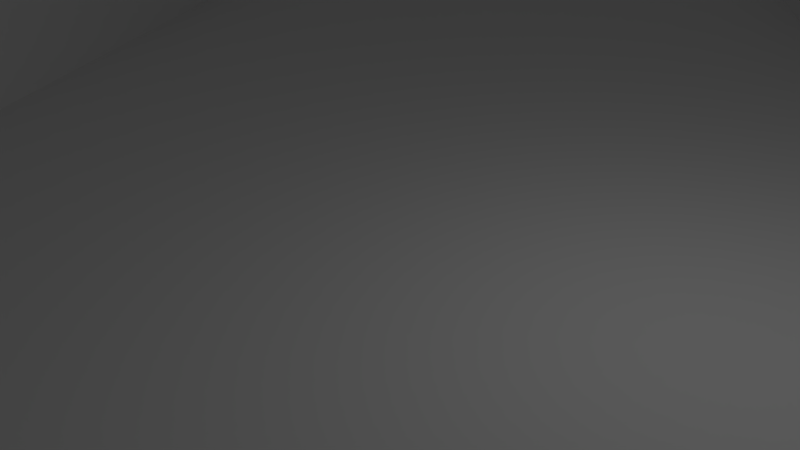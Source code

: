 # Source: Level2.blend  (saved by Blender 2.71.0; exported with 4.5.12 LTS)
import bpy
from mathutils import Matrix  # noqa: F401  (used for matrix-valued properties, if any)

bpy.ops.wm.read_factory_settings(use_empty=True)
scene = bpy.context.scene
scene.name = 'Scene'

# ---- collections
col_collection_1 = bpy.data.collections.new('Collection 1'); scene.collection.children.link(col_collection_1)
col_collection_2 = bpy.data.collections.new('Collection 2'); scene.collection.children.link(col_collection_2)
col_collection_2.hide_render = True
col_collection_2.hide_viewport = True

# ---- world
world_world = bpy.data.worlds.new('World'); scene.world = world_world
world_world.color = (0.05088, 0.05088, 0.05088)
world_world.use_sun_shadow = False
world_world.sun_shadow_jitter_overblur = 0.0
world_world.cycles.sampling_method = 'MANUAL'
world_world.cycles.sample_map_resolution = 256

# ---- cameras
cam_camera = bpy.data.cameras.new('Camera')
cam_camera.clip_end = 100.0
cam_camera.lens = 35.0
cam_camera.sensor_width = 32.0
cam_camera.sensor_height = 18.0
cam_camera.ortho_scale = 7.314
cam_camera.dof.focus_distance = 0.0
cam_camera.dof.aperture_fstop = 128.0

# ---- lights
light_lamp = bpy.data.lights.new('Lamp', 'POINT')
light_lamp.transmission_factor = 0.0
light_lamp.cutoff_distance = 30.0
light_lamp.energy = 100.0
light_lamp.shadow_buffer_clip_start = 1.001
light_lamp.shadow_soft_size = 0.1
light_lamp.shadow_maximum_resolution = 0.006
light_lamp.use_absolute_resolution = True
light_lamp.cycles.use_multiple_importance_sampling = False

# ---- meshes
me_plane = bpy.data.meshes.new('Plane')
me_plane.from_pydata([(8.797, 0.5971, 0.0), (-20.28, 36.28, 0.0), (-48.23, 70.65, 0.0), (-58.35, 118.8, 0.0), (-43.3, 160.9, 0.0), (-2.076, 181.1, 0.0), (43.48, 184.8, 0.0), (92.33, 170.4, 0.0), (138.7, 139.4, 0.0), (158.5, 101.5, 0.0), (162.8, 59.05, 0.0), (163.0, 25.45, 1.908), (167.4, -66.37, 0.0), (167.8, -108.7, 0.0), (163.0, 8.797, 6.017), (168.8, -174.4, 0.0), (156.1, -272.7, 0.0), (115.6, -327.0, 0.0), (49.93, -330.1, 0.0), (-11.62, -265.0, 0.0), (-75.73, -192.1, 0.0), (-163.9, -182.9, 0.0), (-230.1, -225.5, 0.0), (-258.8, -300.4, 0.0), (-249.6, -369.6, 0.0), (-189.1, -410.1, 0.0), (-114.7, -389.6, 0.0), (-58.8, -332.7, 11.7), (-8.538, -282.9, 23.4), (37.11, -240.9, 11.7), (66.34, -189.1, 0.0), (59.16, -110.6, 0.0), (31.5, -43.88, 0.0), (1.666, -3.006, 0.0), (15.93, 4.2, 0.0), (-4.709, 20.45, 0.0), (20.71, -21.46, 0.0), (-35.57, 51.78, 0.0), (-13.72, 40.82, 0.0), (-26.83, 31.75, 0.0), (-56.44, 92.97, 0.0), (-41.25, 74.11, 0.0), (-55.21, 67.19, 0.0), (-53.97, 143.1, 0.0), (-50.78, 118.2, 0.0), (-65.92, 119.5, 0.0), (-26.09, 173.1, 0.0), (-37.68, 155.8, 0.0), (-48.92, 165.9, 0.0), (23.02, 184.9, 0.0), (0.05634, 173.6, 0.0), (-4.208, 188.6, 0.0), (64.76, 180.1, 0.0), (42.68, 176.9, 0.0), (44.27, 192.7, 0.0), (119.3, 156.4, 0.0), (89.0, 163.2, 0.0), (95.66, 177.5, 0.0), (151.5, 120.7, 0.0), (132.8, 134.4, 0.0), (144.6, 144.4, 0.0), (161.6, 81.21, 0.0), (150.9, 99.32, 0.0), (166.1, 103.7, 0.0), (163.0, 39.11, 0.4769), (154.8, 58.51, 0.0), (170.8, 59.59, 0.0), (166.7, -37.83, 0.0), (155.0, 25.25, 1.908), (163.0, 16.03, 3.889), (167.8, -95.9, 0.0), (147.2, -66.76, 0.0), (187.5, -65.98, 0.0), (167.9, -129.9, 0.0), (154.3, -108.8, 0.0), (181.2, -108.7, 0.0), (171.0, 25.65, 1.908), (163.0, 2.655, 8.218), (155.0, 8.596, 6.017), (171.0, 8.999, 6.017), (166.2, -227.1, 0.0), (160.8, -173.8, 0.0), (176.7, -175.0, 0.0), (139.0, -307.3, 0.0), (149.2, -269.4, 0.0), (163.0, -275.9, 0.0), (85.83, -334.0, 0.0), (112.2, -320.4, 0.0), (119.0, -333.7, 0.0), (15.05, -309.2, 0.0), (52.14, -323.1, 0.0), (47.72, -337.1, 0.0), (-38.93, -218.8, 0.0), (-6.176, -259.1, 0.0), (-17.06, -270.8, 0.0), (-118.6, -181.4, 0.0), (-72.45, -185.4, 0.0), (-79.01, -198.9, 0.0), (-203.8, -197.4, 0.0), (-165.8, -175.7, 0.0), (-162.1, -190.2, 0.0), (-247.0, -261.6, 0.0), (-236.1, -220.8, 0.0), (-224.1, -230.2, 0.0), (-261.1, -337.7, 0.0), (-266.5, -299.6, 0.0), (-251.2, -301.1, 0.0), (-225.2, -394.4, 0.0), (-255.9, -373.5, 0.0), (-243.3, -365.7, 0.0), (-149.5, -410.6, 0.0), (-190.4, -417.2, 0.0), (-187.7, -403.0, 0.0), (-84.57, -359.5, 2.925), (-110.8, -396.3, 0.0), (-118.6, -383.0, 0.0), (-34.44, -307.7, 20.47), (-53.12, -338.3, 11.7), (-64.48, -327.0, 11.7), (16.21, -260.1, 20.47), (-3.012, -288.7, 23.4), (-14.06, -277.1, 23.4), (53.91, -219.2, 2.925), (43.21, -245.9, 11.7), (31.01, -235.8, 11.7), (69.68, -152.3, 0.0), (73.73, -191.0, 0.0), (58.96, -187.1, 0.0), (43.53, -71.87, 0.0), (66.88, -109.0, 0.0), (51.45, -112.2, 0.0), (38.88, -40.79, 0.0), (24.12, -46.97, 0.0), (2.185, 24.47, 0.0), (-11.6, 16.43, 0.0), (13.42, -24.75, 0.0), (28.0, -18.17, 0.0), (-29.1, 56.33, 0.0), (-42.03, 47.24, 0.0), (-48.91, 94.58, 0.0), (-63.97, 91.36, 0.0), (-46.99, 140.1, 0.0), (-60.94, 146.2, 0.0), (-22.21, 166.5, 0.0), (-29.97, 179.8, 0.0), (23.54, 177.1, 0.0), (22.5, 192.7, 0.0), (62.75, 172.5, 0.0), (66.77, 187.8, 0.0), (114.6, 150.2, 0.0), (123.9, 162.7, 0.0), (144.5, 117.1, 0.0), (158.5, 124.2, 0.0), (153.8, 80.09, 0.0), (169.5, 82.33, 0.0), (155.0, 38.82, 0.4769), (171.0, 39.39, 0.4769), (151.2, -39.68, 0.0), (182.6, -38.75, 0.0), (149.9, -96.03, 0.0), (185.6, -95.78, 0.0), (158.6, -129.8, 0.0), (177.3, -130.0, 0.0), (155.0, 15.83, 3.889), (171.0, 16.23, 3.889), (157.0, 4.039, 7.667), (169.0, 4.341, 7.667), (158.5, -225.5, 0.0), (173.9, -228.6, 0.0), (133.5, -302.2, 0.0), (144.6, -312.4, 0.0), (85.14, -326.6, 0.0), (86.53, -341.4, 0.0), (19.57, -303.0, 0.0), (10.54, -315.5, 0.0), (-33.91, -212.8, 0.0), (-43.94, -224.8, 0.0), (-117.8, -173.9, 0.0), (-119.4, -188.9, 0.0), (-208.1, -191.1, 0.0), (-199.6, -203.7, 0.0), (-254.2, -258.8, 0.0), (-239.9, -264.5, 0.0), (-268.6, -339.1, 0.0), (-253.7, -336.2, 0.0), (-229.5, -400.3, 0.0), (-220.9, -388.4, 0.0), (-147.8, -417.9, 0.0), (-151.1, -403.3, 0.0), (-79.32, -365.4, 2.925), (-89.83, -353.6, 2.925), (-28.82, -313.4, 20.47), (-40.06, -302.0, 20.47), (21.83, -265.8, 20.47), (10.59, -254.5, 20.47), (60.67, -223.1, 2.925), (47.14, -215.3, 2.925), (77.45, -152.2, 0.0), (61.91, -152.4, 0.0), (51.02, -69.21, 0.0), (36.03, -74.52, 0.0), (1.666, -3.006, 2.0), (15.93, 4.2, 2.0), (-13.72, 40.82, 2.0), (-26.83, 31.75, 2.0), (-41.25, 74.11, 2.0), (-55.21, 67.19, 2.0), (-50.78, 118.2, 2.0), (-65.92, 119.5, 2.0), (-37.68, 155.8, 2.0), (-48.92, 165.9, 2.0), (0.05634, 173.6, 2.0), (-4.208, 188.6, 2.0), (42.68, 176.9, 2.0), (44.27, 192.7, 2.0), (89.0, 163.2, 2.0), (95.66, 177.5, 2.0), (132.8, 134.4, 2.0), (144.6, 144.4, 2.0), (150.9, 99.32, 2.0), (166.1, 103.7, 2.0), (154.8, 58.51, 2.0), (170.8, 59.59, 2.0), (155.0, 25.25, 3.908), (147.2, -66.76, 2.0), (187.5, -65.98, 2.0), (154.3, -108.8, 2.0), (181.2, -108.7, 2.0), (171.0, 25.65, 3.908), (155.0, 8.596, 8.017), (171.0, 8.999, 8.017), (160.8, -173.8, 2.0), (176.7, -175.0, 2.0), (149.2, -269.4, 2.0), (163.0, -275.9, 2.0), (112.2, -320.4, 2.0), (119.0, -333.7, 2.0), (52.14, -323.1, 2.0), (47.72, -337.1, 2.0), (-6.176, -259.1, 2.0), (-17.06, -270.8, 2.0), (-72.45, -185.4, 2.0), (-79.01, -198.9, 2.0), (-165.8, -175.7, 2.0), (-162.1, -190.2, 2.0), (-236.1, -220.8, 2.0), (-224.1, -230.2, 2.0), (-266.5, -299.6, 2.0), (-251.2, -301.1, 2.0), (-255.9, -373.5, 2.0), (-243.3, -365.7, 2.0), (-190.4, -417.2, 2.0), (-187.7, -403.0, 2.0), (-110.8, -396.3, 2.0), (-118.6, -383.0, 2.0), (-53.12, -338.3, 13.7), (-64.48, -327.0, 13.7), (-3.012, -288.7, 25.4), (-14.06, -277.1, 25.4), (43.21, -245.9, 13.7), (31.01, -235.8, 13.7), (73.73, -191.0, 2.0), (58.96, -187.1, 2.0), (66.88, -109.0, 2.0), (51.45, -112.2, 2.0), (38.88, -40.79, 2.0), (24.12, -46.97, 2.0), (2.185, 24.47, 2.0), (-11.6, 16.43, 2.0), (13.42, -24.75, 2.0), (28.0, -18.17, 2.0), (-29.1, 56.33, 2.0), (-42.03, 47.24, 2.0), (-48.91, 94.58, 2.0), (-63.97, 91.36, 2.0), (-46.99, 140.1, 2.0), (-60.94, 146.2, 2.0), (-22.21, 166.5, 2.0), (-29.97, 179.8, 2.0), (23.54, 177.1, 2.0), (22.5, 192.7, 2.0), (62.75, 172.5, 2.0), (66.77, 187.8, 2.0), (114.6, 150.2, 2.0), (123.9, 162.7, 2.0), (144.5, 117.1, 2.0), (158.5, 124.2, 2.0), (153.8, 80.09, 2.0), (169.5, 82.33, 2.0), (155.0, 38.82, 2.477), (171.0, 39.39, 2.477), (151.2, -39.68, 2.0), (182.6, -38.75, 2.0), (149.9, -96.03, 2.0), (185.6, -95.78, 2.0), (158.6, -129.8, 2.0), (177.3, -130.0, 2.0), (155.0, 15.83, 5.889), (171.0, 16.23, 5.889), (157.0, 4.039, 9.667), (169.0, 4.341, 9.667), (158.5, -225.5, 2.0), (173.9, -228.6, 2.0), (133.5, -302.2, 2.0), (144.6, -312.4, 2.0), (85.14, -326.6, 2.0), (86.53, -341.4, 2.0), (19.57, -303.0, 2.0), (10.54, -315.5, 2.0), (-33.91, -212.8, 2.0), (-43.94, -224.8, 2.0), (-117.8, -173.9, 2.0), (-119.4, -188.9, 2.0), (-208.1, -191.1, 2.0), (-199.6, -203.7, 2.0), (-254.2, -258.8, 2.0), (-239.9, -264.5, 2.0), (-268.6, -339.1, 2.0), (-253.7, -336.2, 2.0), (-229.5, -400.3, 2.0), (-220.9, -388.4, 2.0), (-147.8, -417.9, 2.0), (-151.1, -403.3, 2.0), (-79.32, -365.4, 4.925), (-89.83, -353.6, 4.925), (-28.82, -313.4, 22.47), (-40.06, -302.0, 22.47), (21.83, -265.8, 22.47), (10.59, -254.5, 22.47), (60.67, -223.1, 4.925), (47.14, -215.3, 4.925), (77.45, -152.2, 2.0), (61.91, -152.4, 2.0), (51.02, -69.21, 2.0), (36.03, -74.52, 2.0), (166.7, -37.83, 2.0)], [], [(0, 36, 136, 34), (0, 34, 133, 35), (0, 35, 134, 33), (0, 33, 135, 36), (1, 35, 133, 38), (1, 38, 137, 37), (1, 37, 138, 39), (1, 39, 134, 35), (2, 37, 137, 41), (2, 41, 139, 40), (2, 40, 140, 42), (2, 42, 138, 37), (3, 40, 139, 44), (3, 44, 141, 43), (3, 43, 142, 45), (3, 45, 140, 40), (4, 43, 141, 47), (4, 47, 143, 46), (4, 46, 144, 48), (4, 48, 142, 43), (5, 46, 143, 50), (5, 50, 145, 49), (5, 49, 146, 51), (5, 51, 144, 46), (6, 49, 145, 53), (6, 53, 147, 52), (6, 52, 148, 54), (6, 54, 146, 49), (7, 52, 147, 56), (7, 56, 149, 55), (7, 55, 150, 57), (7, 57, 148, 52), (8, 55, 149, 59), (8, 59, 151, 58), (8, 58, 152, 60), (8, 60, 150, 55), (9, 58, 151, 62), (9, 62, 153, 61), (9, 61, 154, 63), (9, 63, 152, 58), (10, 61, 153, 65), (10, 65, 155, 64), (10, 64, 156, 66), (10, 66, 154, 61), (11, 64, 155, 68), (11, 68, 163, 69), (11, 69, 164, 76), (11, 76, 156, 64), (12, 67, 157, 71), (12, 71, 159, 70), (12, 70, 160, 72), (12, 72, 158, 67), (13, 70, 159, 74), (13, 74, 161, 73), (13, 73, 162, 75), (13, 75, 160, 70), (14, 69, 163, 78), (14, 78, 165, 77), (14, 77, 166, 79), (14, 79, 164, 69), (15, 73, 161, 81), (15, 81, 167, 80), (15, 80, 168, 82), (15, 82, 162, 73), (16, 80, 167, 84), (16, 84, 169, 83), (16, 83, 170, 85), (16, 85, 168, 80), (17, 83, 169, 87), (17, 87, 171, 86), (17, 86, 172, 88), (17, 88, 170, 83), (18, 86, 171, 90), (18, 90, 173, 89), (18, 89, 174, 91), (18, 91, 172, 86), (19, 89, 173, 93), (19, 93, 175, 92), (19, 92, 176, 94), (19, 94, 174, 89), (20, 92, 175, 96), (20, 96, 177, 95), (20, 95, 178, 97), (20, 97, 176, 92), (21, 95, 177, 99), (21, 99, 179, 98), (21, 98, 180, 100), (21, 100, 178, 95), (22, 98, 179, 102), (22, 102, 181, 101), (22, 101, 182, 103), (22, 103, 180, 98), (23, 101, 181, 105), (23, 105, 183, 104), (23, 104, 184, 106), (23, 106, 182, 101), (24, 104, 183, 108), (24, 108, 185, 107), (24, 107, 186, 109), (24, 109, 184, 104), (25, 107, 185, 111), (25, 111, 187, 110), (25, 110, 188, 112), (25, 112, 186, 107), (26, 110, 187, 114), (26, 114, 189, 113), (26, 113, 190, 115), (26, 115, 188, 110), (27, 113, 189, 117), (27, 117, 191, 116), (27, 116, 192, 118), (27, 118, 190, 113), (28, 116, 191, 120), (28, 120, 193, 119), (28, 119, 194, 121), (28, 121, 192, 116), (29, 119, 193, 123), (29, 123, 195, 122), (29, 122, 196, 124), (29, 124, 194, 119), (30, 122, 195, 126), (30, 126, 197, 125), (30, 125, 198, 127), (30, 127, 196, 122), (31, 125, 197, 129), (31, 129, 199, 128), (31, 128, 200, 130), (31, 130, 198, 125), (32, 36, 135, 132), (32, 132, 200, 128), (32, 128, 199, 131), (32, 131, 136, 36), (194, 124, 260, 328), (148, 57, 216, 282), (90, 171, 305, 237), (117, 189, 323, 255), (169, 84, 233, 303), (50, 143, 277, 211), (136, 131, 265, 270), (97, 178, 312, 242), (187, 111, 251, 321), (141, 44, 207, 275), (124, 196, 330, 260), (172, 91, 238, 306), (57, 150, 284, 216), (159, 71, 224, 293), (190, 118, 256, 324), (84, 167, 301, 233), (144, 51, 212, 278), (131, 199, 333, 265), (111, 185, 319, 251), (165, 78, 229, 299), (44, 139, 273, 207), (91, 174, 308, 238), (183, 105, 247, 317), (71, 157, 291, 224), (137, 38, 203, 271), (118, 192, 326, 256), (168, 85, 234, 302), (51, 146, 280, 212), (132, 135, 269, 266), (155, 65, 221, 289), (186, 112, 252, 320), (78, 163, 297, 229), (140, 45, 208, 274), (38, 133, 267, 203), (105, 181, 315, 247), (158, 72, 225, 292), (85, 170, 304, 234), (200, 132, 266, 334), (179, 99, 243, 313), (65, 153, 287, 221), (112, 188, 322, 252), (164, 79, 230, 298), (45, 142, 276, 208), (197, 126, 261, 331), (151, 59, 217, 285), (182, 106, 248, 316), (72, 160, 294, 225), (134, 39, 204, 268), (99, 177, 311, 243), (154, 66, 222, 288), (79, 166, 300, 230), (126, 195, 329, 261), (175, 93, 239, 309), (59, 149, 283, 217), (106, 184, 318, 248), (39, 138, 272, 204), (193, 120, 257, 327), (147, 53, 213, 281), (178, 100, 244, 312), (66, 156, 290, 222), (135, 33, 201, 269), (196, 127, 262, 330), (93, 173, 307, 239), (150, 60, 218, 284), (120, 191, 325, 257), (171, 87, 235, 305), (53, 145, 279, 213), (100, 180, 314, 244), (33, 134, 268, 201), (189, 114, 253, 323), (143, 47, 209, 277), (127, 198, 332, 262), (174, 94, 240, 308), (60, 152, 286, 218), (161, 74, 226, 295), (192, 121, 258, 326), (87, 169, 303, 235), (146, 54, 214, 280), (133, 34, 202, 267), (114, 187, 321, 253), (167, 81, 231, 301), (47, 141, 275, 209), (94, 176, 310, 240), (185, 108, 249, 319), (74, 159, 293, 226), (139, 41, 205, 273), (121, 194, 328, 258), (170, 88, 236, 304), (54, 148, 282, 214), (163, 68, 223, 297), (34, 136, 270, 202), (188, 115, 254, 322), (81, 161, 295, 231), (142, 48, 210, 276), (108, 183, 317, 249), (160, 75, 227, 294), (41, 137, 271, 205), (88, 172, 306, 236), (181, 102, 245, 315), (68, 155, 289, 223), (115, 190, 324, 254), (162, 82, 232, 296), (48, 144, 278, 210), (199, 129, 263, 333), (153, 62, 219, 287), (75, 162, 296, 227), (138, 42, 206, 272), (184, 109, 250, 318), (102, 179, 313, 245), (82, 168, 302, 232), (129, 197, 331, 263), (177, 96, 241, 311), (62, 151, 285, 219), (109, 186, 320, 250), (156, 76, 228, 290), (42, 140, 274, 206), (195, 123, 259, 329), (149, 56, 215, 283), (180, 103, 246, 314), (198, 130, 264, 332), (96, 175, 309, 241), (152, 63, 220, 286), (76, 164, 298, 228), (123, 193, 327, 259), (173, 90, 237, 307), (56, 147, 281, 215), (103, 182, 316, 246), (191, 117, 255, 325), (145, 50, 211, 279), (130, 200, 334, 264), (176, 97, 242, 310), (63, 154, 288, 220), (67, 335, 291, 157), (67, 158, 292, 335)])
me_plane.polygons.foreach_set('use_smooth', [True] * 266)
me_plane.use_remesh_preserve_volume = False
me_plane.use_remesh_preserve_attributes = False
me_plane.use_mirror_vertex_groups = False
me_plane.update()
me_plane_001 = bpy.data.meshes.new('Plane.001')
me_plane_001.from_pydata([(162.8, 59.05, 0.0), (163.0, 25.45, 1.908), (163.0, 8.797, 6.017), (-114.7, -389.6, 0.0), (-58.8, -332.7, 11.7), (-8.538, -282.9, 23.4), (37.11, -240.9, 11.7), (66.34, -189.1, 0.0), (1.666, -3.006, 0.0), (15.93, 4.2, 0.0), (-13.72, 40.82, 0.0), (-26.83, 31.75, 0.0), (-41.25, 74.11, 0.0), (-55.21, 67.19, 0.0), (-50.78, 118.2, 0.0), (-65.92, 119.5, 0.0), (-37.68, 155.8, 0.0), (-48.92, 165.9, 0.0), (0.05634, 173.6, 0.0), (-4.208, 188.6, 0.0), (42.68, 176.9, 0.0), (44.27, 192.7, 0.0), (89.0, 163.2, 0.0), (95.66, 177.5, 0.0), (132.8, 134.4, 0.0), (144.6, 144.4, 0.0), (161.6, 81.21, 0.0), (150.9, 99.32, 0.0), (166.1, 103.7, 0.0), (163.0, 39.11, 0.4769), (154.8, 58.51, 0.0), (170.8, 59.59, 0.0), (166.7, -37.83, 0.0), (155.0, 25.25, 1.908), (163.0, 16.03, 3.889), (147.2, -66.76, 0.0), (187.5, -65.98, 0.0), (154.3, -108.8, 0.0), (181.2, -108.7, 0.0), (171.0, 25.65, 1.908), (163.0, 2.655, 8.218), (155.0, 8.596, 6.017), (171.0, 8.999, 6.017), (160.8, -173.8, 0.0), (176.7, -175.0, 0.0), (149.2, -269.4, 0.0), (163.0, -275.9, 0.0), (112.2, -320.4, 0.0), (119.0, -333.7, 0.0), (52.14, -323.1, 0.0), (47.72, -337.1, 0.0), (-6.176, -259.1, 0.0), (-17.06, -270.8, 0.0), (-72.45, -185.4, 0.0), (-79.01, -198.9, 0.0), (-165.8, -175.7, 0.0), (-162.1, -190.2, 0.0), (-236.1, -220.8, 0.0), (-224.1, -230.2, 0.0), (-266.5, -299.6, 0.0), (-251.2, -301.1, 0.0), (-255.9, -373.5, 0.0), (-243.3, -365.7, 0.0), (-149.5, -410.6, 0.0), (-190.4, -417.2, 0.0), (-187.7, -403.0, 0.0), (-84.57, -359.5, 2.925), (-110.8, -396.3, 0.0), (-118.6, -383.0, 0.0), (-34.44, -307.7, 20.47), (-53.12, -338.3, 11.7), (-64.48, -327.0, 11.7), (16.21, -260.1, 20.47), (-3.012, -288.7, 23.4), (-14.06, -277.1, 23.4), (53.91, -219.2, 2.925), (43.21, -245.9, 11.7), (31.01, -235.8, 11.7), (69.68, -152.3, 0.0), (73.73, -191.0, 0.0), (58.96, -187.1, 0.0), (66.88, -109.0, 0.0), (51.45, -112.2, 0.0), (38.88, -40.79, 0.0), (24.12, -46.97, 0.0), (2.185, 24.47, 0.0), (-11.6, 16.43, 0.0), (13.42, -24.75, 0.0), (28.0, -18.17, 0.0), (-29.1, 56.33, 0.0), (-42.03, 47.24, 0.0), (-48.91, 94.58, 0.0), (-63.97, 91.36, 0.0), (-46.99, 140.1, 0.0), (-60.94, 146.2, 0.0), (-22.21, 166.5, 0.0), (-29.97, 179.8, 0.0), (23.54, 177.1, 0.0), (22.5, 192.7, 0.0), (62.75, 172.5, 0.0), (66.77, 187.8, 0.0), (114.6, 150.2, 0.0), (123.9, 162.7, 0.0), (144.5, 117.1, 0.0), (158.5, 124.2, 0.0), (153.8, 80.09, 0.0), (169.5, 82.33, 0.0), (155.0, 38.82, 0.4769), (171.0, 39.39, 0.4769), (151.2, -39.68, 0.0), (182.6, -38.75, 0.0), (149.9, -96.03, 0.0), (185.6, -95.78, 0.0), (158.6, -129.8, 0.0), (177.3, -130.0, 0.0), (155.0, 15.83, 3.889), (171.0, 16.23, 3.889), (157.0, 4.039, 7.667), (169.0, 4.341, 7.667), (158.5, -225.5, 0.0), (173.9, -228.6, 0.0), (133.5, -302.2, 0.0), (144.6, -312.4, 0.0), (85.14, -326.6, 0.0), (86.53, -341.4, 0.0), (19.57, -303.0, 0.0), (10.54, -315.5, 0.0), (-33.91, -212.8, 0.0), (-43.94, -224.8, 0.0), (-117.8, -173.9, 0.0), (-119.4, -188.9, 0.0), (-208.1, -191.1, 0.0), (-199.6, -203.7, 0.0), (-254.2, -258.8, 0.0), (-239.9, -264.5, 0.0), (-268.6, -339.1, 0.0), (-253.7, -336.2, 0.0), (-229.5, -400.3, 0.0), (-220.9, -388.4, 0.0), (-147.8, -417.9, 0.0), (-151.1, -403.3, 0.0), (-79.32, -365.4, 2.925), (-89.83, -353.6, 2.925), (-28.82, -313.4, 20.47), (-40.06, -302.0, 20.47), (21.83, -265.8, 20.47), (10.59, -254.5, 20.47), (60.67, -223.1, 2.925), (47.14, -215.3, 2.925), (77.45, -152.2, 0.0), (61.91, -152.4, 0.0), (51.02, -69.21, 0.0), (36.03, -74.52, 0.0), (1.666, -3.006, 2.0), (15.93, 4.2, 2.0), (-13.72, 40.82, 2.0), (-26.83, 31.75, 2.0), (-41.25, 74.11, 2.0), (-55.21, 67.19, 2.0), (-50.78, 118.2, 2.0), (-65.92, 119.5, 2.0), (-37.68, 155.8, 2.0), (-48.92, 165.9, 2.0), (0.05634, 173.6, 2.0), (-4.208, 188.6, 2.0), (42.68, 176.9, 2.0), (44.27, 192.7, 2.0), (89.0, 163.2, 2.0), (95.66, 177.5, 2.0), (132.8, 134.4, 2.0), (144.6, 144.4, 2.0), (150.9, 99.32, 2.0), (166.1, 103.7, 2.0), (154.8, 58.51, 2.0), (170.8, 59.59, 2.0), (155.0, 25.25, 3.908), (147.2, -66.76, 2.0), (187.5, -65.98, 2.0), (154.3, -108.8, 2.0), (181.2, -108.7, 2.0), (171.0, 25.65, 3.908), (155.0, 8.596, 8.017), (171.0, 8.999, 8.017), (160.8, -173.8, 2.0), (176.7, -175.0, 2.0), (149.2, -269.4, 2.0), (163.0, -275.9, 2.0), (112.2, -320.4, 2.0), (119.0, -333.7, 2.0), (52.14, -323.1, 2.0), (47.72, -337.1, 2.0), (-6.176, -259.1, 2.0), (-17.06, -270.8, 2.0), (-72.45, -185.4, 2.0), (-79.01, -198.9, 2.0), (-165.8, -175.7, 2.0), (-162.1, -190.2, 2.0), (-236.1, -220.8, 2.0), (-224.1, -230.2, 2.0), (-266.5, -299.6, 2.0), (-251.2, -301.1, 2.0), (-255.9, -373.5, 2.0), (-243.3, -365.7, 2.0), (-190.4, -417.2, 2.0), (-187.7, -403.0, 2.0), (-110.8, -396.3, 2.0), (-118.6, -383.0, 2.0), (-53.12, -338.3, 13.7), (-64.48, -327.0, 13.7), (-3.012, -288.7, 25.4), (-14.06, -277.1, 25.4), (43.21, -245.9, 13.7), (31.01, -235.8, 13.7), (73.73, -191.0, 2.0), (58.96, -187.1, 2.0), (66.88, -109.0, 2.0), (51.45, -112.2, 2.0), (38.88, -40.79, 2.0), (24.12, -46.97, 2.0), (2.185, 24.47, 2.0), (-11.6, 16.43, 2.0), (13.42, -24.75, 2.0), (28.0, -18.17, 2.0), (-29.1, 56.33, 2.0), (-42.03, 47.24, 2.0), (-48.91, 94.58, 2.0), (-63.97, 91.36, 2.0), (-46.99, 140.1, 2.0), (-60.94, 146.2, 2.0), (-22.21, 166.5, 2.0), (-29.97, 179.8, 2.0), (23.54, 177.1, 2.0), (22.5, 192.7, 2.0), (62.75, 172.5, 2.0), (66.77, 187.8, 2.0), (114.6, 150.2, 2.0), (123.9, 162.7, 2.0), (144.5, 117.1, 2.0), (158.5, 124.2, 2.0), (153.8, 80.09, 2.0), (169.5, 82.33, 2.0), (155.0, 38.82, 2.477), (171.0, 39.39, 2.477), (151.2, -39.68, 2.0), (182.6, -38.75, 2.0), (149.9, -96.03, 2.0), (185.6, -95.78, 2.0), (158.6, -129.8, 2.0), (177.3, -130.0, 2.0), (155.0, 15.83, 5.889), (171.0, 16.23, 5.889), (157.0, 4.039, 9.667), (169.0, 4.341, 9.667), (158.5, -225.5, 2.0), (173.9, -228.6, 2.0), (133.5, -302.2, 2.0), (144.6, -312.4, 2.0), (85.14, -326.6, 2.0), (86.53, -341.4, 2.0), (19.57, -303.0, 2.0), (10.54, -315.5, 2.0), (-33.91, -212.8, 2.0), (-43.94, -224.8, 2.0), (-117.8, -173.9, 2.0), (-119.4, -188.9, 2.0), (-208.1, -191.1, 2.0), (-199.6, -203.7, 2.0), (-254.2, -258.8, 2.0), (-239.9, -264.5, 2.0), (-268.6, -339.1, 2.0), (-253.7, -336.2, 2.0), (-229.5, -400.3, 2.0), (-220.9, -388.4, 2.0), (-147.8, -417.9, 2.0), (-151.1, -403.3, 2.0), (-79.32, -365.4, 4.925), (-89.83, -353.6, 4.925), (-28.82, -313.4, 22.47), (-40.06, -302.0, 22.47), (21.83, -265.8, 22.47), (10.59, -254.5, 22.47), (60.67, -223.1, 4.925), (47.14, -215.3, 4.925), (77.45, -152.2, 2.0), (61.91, -152.4, 2.0), (51.02, -69.21, 2.0), (36.03, -74.52, 2.0), (166.7, -37.83, 2.0)], [], [(0, 26, 105, 30), (0, 30, 107, 29), (0, 29, 108, 31), (0, 31, 106, 26), (1, 29, 107, 33), (1, 33, 115, 34), (1, 34, 116, 39), (1, 39, 108, 29), (2, 34, 115, 41), (2, 41, 117, 40), (2, 40, 118, 42), (2, 42, 116, 34), (3, 63, 139, 67), (3, 67, 141, 66), (3, 66, 142, 68), (3, 68, 140, 63), (4, 66, 141, 70), (4, 70, 143, 69), (4, 69, 144, 71), (4, 71, 142, 66), (5, 69, 143, 73), (5, 73, 145, 72), (5, 72, 146, 74), (5, 74, 144, 69), (6, 72, 145, 76), (6, 76, 147, 75), (6, 75, 148, 77), (6, 77, 146, 72), (7, 75, 147, 79), (7, 79, 149, 78), (7, 78, 150, 80), (7, 80, 148, 75), (146, 77, 212, 280), (100, 23, 168, 234), (49, 123, 257, 189), (70, 141, 275, 207), (121, 45, 185, 255), (18, 95, 229, 163), (88, 83, 217, 222), (54, 130, 264, 194), (139, 64, 203, 273), (93, 14, 159, 227), (77, 148, 282, 212), (124, 50, 190, 258), (23, 102, 236, 168), (111, 35, 176, 245), (142, 71, 208, 276), (45, 119, 253, 185), (96, 19, 164, 230), (83, 151, 285, 217), (64, 137, 271, 203), (117, 41, 181, 251), (14, 91, 225, 159), (50, 126, 260, 190), (135, 59, 199, 269), (35, 109, 243, 176), (89, 10, 155, 223), (71, 144, 278, 208), (120, 46, 186, 254), (19, 98, 232, 164), (84, 87, 221, 218), (107, 30, 173, 241), (138, 65, 204, 272), (41, 115, 249, 181), (92, 15, 160, 226), (10, 85, 219, 155), (59, 133, 267, 199), (110, 36, 177, 244), (46, 122, 256, 186), (152, 84, 218, 286), (131, 55, 195, 265), (30, 105, 239, 173), (65, 140, 274, 204), (116, 42, 182, 250), (15, 94, 228, 160), (149, 79, 213, 283), (103, 24, 169, 237), (134, 60, 200, 268), (36, 112, 246, 177), (86, 11, 156, 220), (55, 129, 263, 195), (106, 31, 174, 240), (42, 118, 252, 182), (79, 147, 281, 213), (127, 51, 191, 261), (24, 101, 235, 169), (60, 136, 270, 200), (11, 90, 224, 156), (145, 73, 209, 279), (99, 20, 165, 233), (130, 56, 196, 264), (31, 108, 242, 174), (87, 8, 153, 221), (148, 80, 214, 282), (51, 125, 259, 191), (102, 25, 170, 236), (73, 143, 277, 209), (123, 47, 187, 257), (20, 97, 231, 165), (56, 132, 266, 196), (8, 86, 220, 153), (141, 67, 205, 275), (95, 16, 161, 229), (80, 150, 284, 214), (126, 52, 192, 260), (25, 104, 238, 170), (113, 37, 178, 247), (144, 74, 210, 278), (47, 121, 255, 187), (98, 21, 166, 232), (85, 9, 154, 219), (67, 139, 273, 205), (119, 43, 183, 253), (16, 93, 227, 161), (52, 128, 262, 192), (137, 61, 201, 271), (37, 111, 245, 178), (91, 12, 157, 225), (74, 146, 280, 210), (122, 48, 188, 256), (21, 100, 234, 166), (115, 33, 175, 249), (9, 88, 222, 154), (140, 68, 206, 274), (43, 113, 247, 183), (94, 17, 162, 228), (61, 135, 269, 201), (112, 38, 179, 246), (12, 89, 223, 157), (48, 124, 258, 188), (133, 57, 197, 267), (33, 107, 241, 175), (68, 142, 276, 206), (114, 44, 184, 248), (17, 96, 230, 162), (151, 81, 215, 285), (105, 27, 171, 239), (38, 114, 248, 179), (90, 13, 158, 224), (136, 62, 202, 270), (57, 131, 265, 197), (44, 120, 254, 184), (81, 149, 283, 215), (129, 53, 193, 263), (27, 103, 237, 171), (62, 138, 272, 202), (108, 39, 180, 242), (13, 92, 226, 158), (147, 76, 211, 281), (101, 22, 167, 235), (132, 58, 198, 266), (150, 82, 216, 284), (53, 127, 261, 193), (104, 28, 172, 238), (39, 116, 250, 180), (76, 145, 279, 211), (125, 49, 189, 259), (22, 99, 233, 167), (58, 134, 268, 198), (143, 70, 207, 277), (97, 18, 163, 231), (82, 152, 286, 216), (128, 54, 194, 262), (28, 106, 240, 172), (32, 287, 243, 109), (32, 110, 244, 287)])
me_plane_001.polygons.foreach_set('use_smooth', [True] * 166)
me_plane_001.use_remesh_preserve_volume = False
me_plane_001.use_remesh_preserve_attributes = False
me_plane_001.use_mirror_vertex_groups = False
me_plane_001.update()

# ---- objects
ob_plane = bpy.data.objects.new('Plane', me_plane)
ob_lamp = bpy.data.objects.new('Lamp', light_lamp)
ob_camera = bpy.data.objects.new('Camera', cam_camera)
ob_plane_001 = bpy.data.objects.new('Plane.001', me_plane_001)

# ---- transforms, parenting, visibility, modifiers, constraints
ob_plane.location = (-9.689, 0.0, 0.0)
ob_plane.lineart.crease_threshold = 0.0
_m = ob_plane.modifiers.new('Solidify', 'SOLIDIFY')
_m.thickness = 1.0
_m.nonmanifold_thickness_mode = 'FIXED'
_m.nonmanifold_merge_threshold = 0.0003
_m = ob_plane.modifiers.new('EdgeSplit', 'EDGE_SPLIT')
ob_lamp.location = (4.076, 1.005, 5.904)
ob_lamp.rotation_euler = (0.6503, 0.05522, 1.866)
ob_lamp.lock_rotations_4d = False
ob_lamp.empty_display_type = 'ARROWS'
ob_lamp.color = (0.0, 0.0, 0.0, 0.0)
ob_lamp.lineart.crease_threshold = 0.0
ob_camera.location = (7.481, -6.508, 5.344)
ob_camera.rotation_euler = (1.109, 0.01082, 0.8149)
ob_camera.lock_rotations_4d = False
ob_camera.empty_display_type = 'ARROWS'
ob_camera.color = (0.0, 0.0, 0.0, 0.0)
ob_camera.display_type = 'WIRE'
ob_camera.lineart.crease_threshold = 0.0
ob_plane_001.location = (-9.689, 0.0, 0.0)
ob_plane_001.lineart.crease_threshold = 0.0
_m = ob_plane_001.modifiers.new('Solidify', 'SOLIDIFY')
_m.thickness = 1.0
_m.nonmanifold_thickness_mode = 'FIXED'
_m.nonmanifold_merge_threshold = 0.0003

# ---- collection membership
col_collection_1.objects.link(ob_plane)
col_collection_1.objects.link(ob_lamp)
col_collection_1.objects.link(ob_camera)
col_collection_2.objects.link(ob_plane_001)

# ---- scene / render settings (as saved in the file)
scene.camera = ob_camera
scene.frame_start = 1; scene.frame_end = 250; scene.frame_set(1)
scene.render.engine = 'BLENDER_EEVEE_NEXT'
scene.render.resolution_percentage = 50
scene.render.dither_intensity = 0.0
scene.cycles.use_denoising = False
scene.cycles.samples = 10
scene.cycles.sampling_pattern = 'TABULATED_SOBOL'
scene.cycles.light_sampling_threshold = 0.0
scene.cycles.use_adaptive_sampling = False
scene.cycles.use_light_tree = False
scene.cycles.blur_glossy = 0.0
scene.cycles.volume_bounces = 1
scene.cycles.pixel_filter_type = 'GAUSSIAN'
scene.cycles.sample_clamp_indirect = 0.0
scene.view_settings.view_transform = 'Standard'
bpy.context.view_layer.update()
